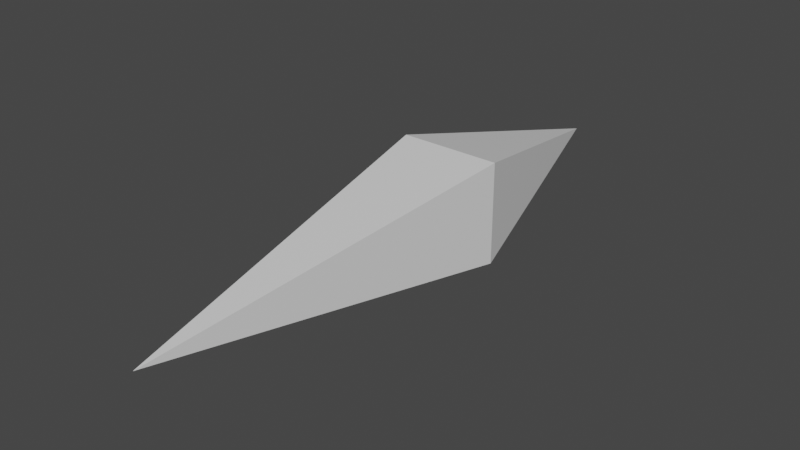 # Source: Projectile.blend  (saved by Blender 2.81.16; exported with 4.5.12 LTS)
import bpy
from mathutils import Matrix  # noqa: F401  (used for matrix-valued properties, if any)

bpy.ops.wm.read_factory_settings(use_empty=True)
scene = bpy.context.scene
scene.name = 'Scene'

# ---- collections
col_collection = bpy.data.collections.new('Collection'); scene.collection.children.link(col_collection)

# ---- materials (node trees are filled in below, after node groups)
mat_material = bpy.data.materials.new('Material')
mat_material.alpha_threshold = 0.0
mat_material.use_transparent_shadow = False
mat_material.line_color = (0.0, 0.0, 0.0, 1.0)

# ---- material node trees
mat_material.use_nodes = True; mat_material.node_tree.nodes.clear()
_N = mat_material.node_tree.nodes; _L = mat_material.node_tree.links
n0 = _N.new('ShaderNodeOutputMaterial'); n0.name = 'Material Output'; n0.location = (300, 300)
n1 = _N.new('ShaderNodeBsdfPrincipled'); n1.name = 'Principled BSDF'; n1.location = (10, 300)
n1.distribution = 'GGX'
n1.subsurface_method = 'BURLEY'
n1.inputs[2].default_value = 0.4
n1.inputs[3].default_value = 1.45
n1.inputs[27].default_value = (0.0, 0.0, 0.0, 1.0)
n1.inputs[28].default_value = 1.0
_L.new(n1.outputs[0], n0.inputs[0])
n0.is_active_output = True

# ---- world
world_world = bpy.data.worlds.new('World'); scene.world = world_world
world_world.use_nodes = True; world_world.node_tree.nodes.clear()
_N = world_world.node_tree.nodes; _L = world_world.node_tree.links
n0 = _N.new('ShaderNodeOutputWorld'); n0.name = 'World Output'; n0.location = (300, 300)
n1 = _N.new('ShaderNodeBackground'); n1.name = 'Background'; n1.location = (10, 300)
n1.inputs[0].default_value = (0.05088, 0.05088, 0.05088, 1.0)
_L.new(n1.outputs[0], n0.inputs[0])
n0.is_active_output = True
world_world.color = (0.05088, 0.05088, 0.05088)
world_world.use_sun_shadow = False
world_world.sun_shadow_jitter_overblur = 0.0

# ---- meshes
me_cube = bpy.data.meshes.new('Cube')
me_cube.from_pydata([(0.3806, 0.5239, 0.3806), (0.3806, 0.5239, -0.3806), (-0.3806, 0.5239, 0.3806), (-0.3806, 0.5239, -0.3806), (0.0, 2.21, 0.0), (0.0, -2.21, 0.0)], [], [(1, 5, 3), (1, 3, 4), (0, 5, 1), (2, 5, 0), (2, 0, 4), (0, 1, 4), (3, 2, 4), (3, 5, 2)])
_uv = me_cube.uv_layers.new(name='UVMap')
_uv.uv.foreach_set('vector', [0.626, 0.9735, 0.01685, 0.5, 0.626, 0.6915, 0.626, 0.9735, 0.626, 0.6915, 0.983, 0.5, 0.626, 0.3085, 0.01685, 0.5, 0.626, 0.0265, 0.626, 0.5, 0.01685, 0.5, 0.626, 0.3085, 0.626, 0.5, 0.626, 0.3085, 0.983, 0.5, 0.626, 0.3085, 0.626, 0.0265, 0.983, 0.5, 0.626, 0.6915, 0.626, 0.5, 0.983, 0.5, 0.626, 0.6915, 0.01685, 0.5, 0.626, 0.5])
me_cube.materials.append(mat_material)
me_cube.use_remesh_preserve_volume = False
me_cube.use_remesh_preserve_attributes = False
me_cube.use_mirror_vertex_groups = False
me_cube.update()

# ---- objects
ob_projectile = bpy.data.objects.new('Projectile', me_cube)

# ---- transforms, parenting, visibility, modifiers, constraints
ob_projectile.location = (0.0, 0.0, 0.0)
ob_projectile.lock_rotations_4d = False
ob_projectile.empty_display_type = 'ARROWS'
ob_projectile.lineart.crease_threshold = 0.0

# ---- collection membership
col_collection.objects.link(ob_projectile)

# ---- scene / render settings (as saved in the file)
scene.frame_start = 1; scene.frame_end = 250; scene.frame_set(1)
scene.render.engine = 'BLENDER_EEVEE_NEXT'
scene.cycles.use_denoising = False
scene.cycles.samples = 128
scene.cycles.sampling_pattern = 'TABULATED_SOBOL'
scene.cycles.use_adaptive_sampling = False
scene.cycles.use_light_tree = False
scene.view_settings.view_transform = 'Filmic'
bpy.context.view_layer.update()

# ---- added for rendering (the .blend has no active camera and no usable light): camera, sun
cam_auto = bpy.data.cameras.new('AutoCamera')
cam_auto.lens = 50.0
cam_auto.sensor_width = 36.0
cam_auto.clip_end = 1000.0
ob_auto_camera = bpy.data.objects.new('AutoCamera', cam_auto)
scene.collection.objects.link(ob_auto_camera)
ob_auto_camera.location = (4.20925, -5.0511, 3.3674)
ob_auto_camera.rotation_euler = (1.09748, -7.21219e-08, 0.694738)
scene.camera = ob_auto_camera
light_auto_sun = bpy.data.lights.new('AutoSun', 'SUN')
light_auto_sun.energy = 3.0
light_auto_sun.angle = 0.0523599
ob_auto_sun = bpy.data.objects.new('AutoSun', light_auto_sun)
scene.collection.objects.link(ob_auto_sun)
ob_auto_sun.rotation_euler = (0.872665, 0.174533, 0.523599)
bpy.context.view_layer.update()

